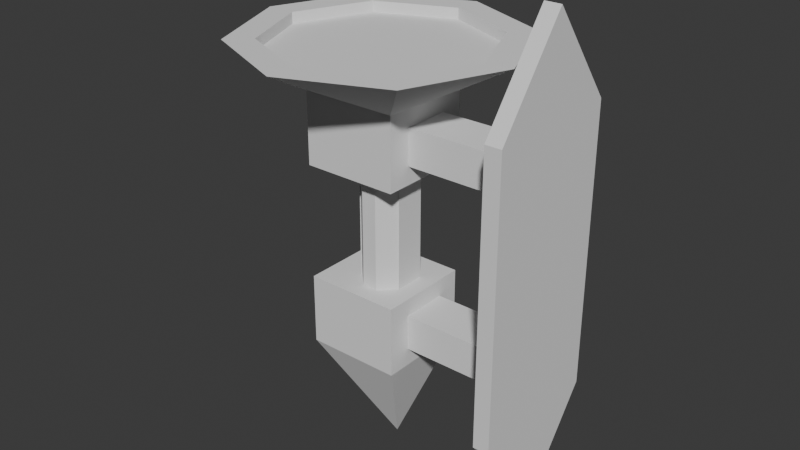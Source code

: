# Source: torch.blend  (saved by Blender 4.3.34; exported with 4.5.12 LTS)
import bpy
from mathutils import Matrix  # noqa: F401  (used for matrix-valued properties, if any)

bpy.ops.wm.read_factory_settings(use_empty=True)
scene = bpy.context.scene
scene.name = 'Scene'

# ---- collections
col_collection = bpy.data.collections.new('Collection'); scene.collection.children.link(col_collection)

# ---- world
world_world = bpy.data.worlds.new('World'); scene.world = world_world
world_world.use_nodes = True; world_world.node_tree.nodes.clear()
_N = world_world.node_tree.nodes; _L = world_world.node_tree.links
n0 = _N.new('ShaderNodeOutputWorld'); n0.name = 'World Output'; n0.location = (300, 300)
n1 = _N.new('ShaderNodeBackground'); n1.name = 'Background'; n1.location = (10, 300)
n1.inputs[0].default_value = (0.05088, 0.05088, 0.05088, 1.0)
_L.new(n1.outputs[0], n0.inputs[0])
n0.is_active_output = True
world_world.color = (0.05088, 0.05088, 0.05088)
world_world.sun_shadow_jitter_overblur = 0.0

# ---- meshes
me_plane = bpy.data.meshes.new('Plane')
me_plane.from_pydata([(-0.75, -0.75, 7.451e-09), (0.75, -0.75, 7.451e-09), (-0.75, 0.75, 7.451e-09), (0.75, 0.75, 7.451e-09), (-1.25, 0.0, -7.451e-09), (1.25, 0.0, -7.451e-09), (1.192e-07, -0.75, 7.451e-09), (1.192e-07, 0.75, 7.451e-09), (0.3, 0.0, -7.451e-09), (0.3, -0.3518, 1.49e-09), (0.6894, -0.3518, -1.361e-08), (0.6894, 0.0, 1.797e-08), (0.6894, 0.3518, -1.361e-08), (-1.192e-07, 0.0, -7.451e-09), (0.3, 0.3518, 1.49e-09), (-0.6894, 0.0, -4.243e-08), (-0.6894, -0.3518, 1.659e-08), (-0.3, 0.3518, 1.49e-09), (-0.6894, 0.3518, 1.659e-08), (-0.3, -0.3518, 1.49e-09), (-0.3, 0.0, -7.451e-09), (-0.6894, -1.913e-17, -0.1723), (-0.6894, -0.3518, -0.1723), (0.3, -0.3518, -0.1723), (0.6894, -0.3518, -0.1723), (0.6894, -1.913e-17, -0.1723), (0.6894, 0.3518, -0.1723), (-0.3, 0.3518, -0.1723), (-0.6894, 0.3518, -0.1723), (-0.3, -1.913e-17, -0.1723), (-0.3, -0.3518, -0.1723), (0.3, 0.3518, -0.1723), (0.3, -1.913e-17, -0.1723), (1.193e-07, -0.75, -0.1723), (-1.191e-07, -1.913e-17, -0.1723), (1.193e-07, 0.75, -0.1723), (0.75, -0.75, -0.1723), (1.25, -1.913e-17, -0.1723), (0.75, 0.75, -0.1723), (-1.25, -1.913e-17, -0.1723), (-0.75, -0.75, -0.1723), (-0.75, 0.75, -0.1723), (-0.5894, -1.913e-17, -0.3726), (-0.5894, -0.2518, -0.3726), (0.4, -0.2518, -0.3726), (0.5894, -0.2518, -0.3726), (0.5894, -1.913e-17, -0.3726), (0.5894, 0.2518, -0.3726), (-0.4, 0.2518, -0.3726), (-0.5894, 0.2518, -0.3726), (-0.4, -1.913e-17, -0.3726), (-0.4, -0.2518, -0.3726), (0.4, 0.2518, -0.3726), (0.4, -1.913e-17, -0.3726), (-0.6894, -1.913e-17, -0.3726), (-0.6894, -0.3518, -0.3726), (0.3, -0.3518, -0.3726), (0.6894, -0.3518, -0.3726), (0.6894, -1.913e-17, -0.3726), (0.6894, 0.3518, -0.3726), (-0.3, 0.3518, -0.3726), (-0.6894, 0.3518, -0.3726), (-0.3, -0.3518, -0.3726), (0.3, 0.3518, -0.3726), (0.3, -1.913e-17, -0.3726), (-0.3, -1.913e-17, -0.3726), (-0.5894, -1.913e-17, -1.355), (-0.5894, -0.2518, -1.355), (0.4, -0.2518, -1.355), (0.5894, -0.2518, -1.355), (0.5894, -1.913e-17, -1.355), (0.5894, 0.2518, -1.355), (-0.4, 0.2518, -1.355), (-0.5894, 0.2518, -1.355), (-0.4, -0.2518, -1.355), (0.4, 0.2518, -1.355), (0.4, -1.913e-17, -1.355), (-0.4, -1.913e-17, -1.355), (-0.6842, -3.506e-17, -1.355), (-0.6842, -0.5037, -1.355), (0.6842, -0.5037, -1.355), (0.6842, -6.209e-09, -1.355), (0.6842, 0.5037, -1.355), (-0.6842, 0.5037, -1.355), (-0.6842, -0.5037, -2.372), (0.6842, -0.5037, -2.372), (1.245, 1.49e-08, -1.702), (0.6842, 0.5037, -2.372), (-0.6842, 0.5037, -2.372), (0.3053, -0.5037, -1.355), (0.3053, -6.209e-09, -1.355), (0.3053, 0.5037, -1.355), (-0.3053, -0.5037, -1.355), (-0.3053, -3.506e-17, -1.355), (-0.3053, 0.5037, -1.355), (0.3053, -0.5037, -2.372), (0.3053, -6.209e-09, -2.372), (0.3053, 0.5037, -2.372), (-0.3053, -0.5037, -2.372), (-0.3053, -3.506e-17, -2.372), (-0.3053, 0.5037, -2.372), (0.3053, -0.3161, -1.708), (0.3053, -0.1506, -1.542), (-0.3053, 0.3161, -1.708), (-0.3053, 0.1506, -1.542), (-0.3053, -0.1506, -1.542), (-0.3053, -0.3161, -1.708), (0.3053, 0.1506, -1.542), (0.3053, 0.3161, -1.708), (0.3053, -0.1655, -1.542), (0.3053, 0.1655, -1.542), (-0.3053, 0.1655, -1.542), (-0.3053, -0.1655, -1.542), (0.3053, -0.1506, -2.036), (0.3053, -0.3161, -1.87), (-0.3053, 0.1506, -2.036), (-0.3053, 0.3161, -1.87), (-0.3053, -0.3161, -1.87), (-0.3053, -0.1506, -2.036), (0.3053, 0.3161, -1.87), (0.3053, 0.1506, -2.036), (0.3053, 0.1655, -2.036), (0.3053, -0.1655, -2.036), (-0.3053, -0.1655, -2.036), (-0.3053, 0.1655, -2.036), (1.245, 0.0, -1.702), (1.245, 0.0, -1.702), (1.245, 0.0, -1.702), (1.245, 0.0, -1.702), (-0.9348, -0.8079, -1.059), (-0.9348, 0.8079, -1.059), (-0.9348, 0.8079, -2.694), (-0.9348, -0.8079, -2.694), (-0.9348, 0.0, -0.7272), (-0.9348, 0.0, -3.027), (-0.9348, 1.149, -1.877), (-0.9348, -1.149, -1.877), (-0.9348, 0.0, -0.4238), (-0.9348, -1.022, -0.8441), (-0.9348, 0.0, -3.33), (-0.9348, -1.022, -2.91), (-0.9348, 1.453, -1.877), (-0.9348, 1.022, -0.8441), (-0.9348, -1.453, -1.877), (-0.9348, 1.022, -2.91), (-0.8768, 0.0, -0.7272), (-0.8768, -0.8079, -1.059), (-0.8768, 0.0, -3.027), (-0.8768, -0.8079, -2.694), (-0.8768, 1.149, -1.877), (-0.8768, 0.8079, -1.059), (-0.8768, -1.149, -1.877), (-0.8768, 0.8079, -2.694)], [], [(8, 11, 12, 14), (9, 10, 11, 8), (16, 19, 20, 15), (15, 20, 17, 18), (10, 9, 6, 1), (12, 11, 5, 3), (11, 10, 1, 5), (14, 12, 3, 7), (9, 8, 13, 6), (8, 14, 7, 13), (16, 15, 4, 0), (18, 17, 7, 2), (15, 18, 2, 4), (19, 16, 0, 6), (20, 19, 6, 13), (17, 20, 13, 7), (26, 59, 63, 31), (23, 56, 57, 24), (30, 62, 65, 29), (28, 61, 54, 21), (24, 36, 33, 23), (26, 38, 37, 25), (25, 37, 36, 24), (31, 35, 38, 26), (23, 33, 34, 32), (32, 34, 35, 31), (22, 40, 39, 21), (28, 41, 35, 27), (21, 39, 41, 28), (30, 33, 40, 22), (29, 34, 33, 30), (27, 35, 34, 29), (0, 40, 33, 6), (7, 35, 41, 2), (1, 36, 37, 5), (6, 33, 36, 1), (2, 41, 39, 4), (3, 38, 35, 7), (4, 39, 40, 0), (5, 37, 38, 3), (48, 72, 73, 49), (24, 57, 58, 25), (29, 65, 60, 27), (25, 58, 59, 26), (32, 64, 56, 23), (27, 60, 61, 28), (31, 63, 64, 32), (21, 54, 55, 22), (22, 55, 62, 30), (43, 67, 74, 51), (43, 55, 54, 42), (45, 57, 56, 44), (47, 59, 58, 46), (49, 61, 60, 48), (42, 54, 61, 49), (46, 58, 57, 45), (51, 62, 55, 43), (52, 63, 59, 47), (44, 56, 64, 53), (53, 64, 63, 52), (50, 65, 62, 51), (48, 60, 65, 50), (67, 79, 92, 74), (75, 91, 90, 76), (51, 74, 77, 50), (42, 66, 67, 43), (47, 71, 75, 52), (49, 73, 66, 42), (50, 77, 72, 48), (44, 68, 69, 45), (53, 76, 68, 44), (45, 69, 70, 46), (46, 70, 71, 47), (52, 75, 76, 53), (72, 94, 83, 73), (74, 92, 93, 77), (66, 78, 79, 67), (71, 82, 91, 75), (73, 83, 78, 66), (77, 93, 94, 72), (68, 89, 80, 69), (76, 90, 89, 68), (69, 80, 81, 70), (70, 81, 82, 71), (95, 96, 97, 87, 85), (99, 98, 84, 88, 100), (89, 95, 85, 80), (86, 126, 127, 128, 125), (81, 86, 125, 82), (79, 84, 98, 92), (94, 100, 88, 83), (144, 88, 139), (82, 87, 97, 91), (108, 107, 110, 109, 102, 101, 114, 113, 122, 121, 120, 119), (91, 97, 96, 95, 89, 90), (100, 94, 93, 92, 98, 99), (101, 106, 117, 114), (108, 119, 116, 103), (107, 108, 103, 104), (110, 111, 112, 109), (105, 106, 101, 102), (115, 116, 119, 120), (122, 123, 124, 121), (113, 114, 117, 118), (85, 127, 126, 80), (82, 125, 128, 87), (87, 128, 127, 85), (80, 126, 86, 81), (138, 143, 79), (142, 83, 141), (83, 142, 137), (130, 150, 145, 133), (140, 139, 84), (84, 139, 88), (79, 83, 137), (138, 79, 137), (83, 88, 141), (144, 141, 88), (79, 143, 84), (140, 84, 143), (129, 138, 137, 133), (134, 139, 140, 132), (130, 142, 141, 135), (136, 143, 138, 129), (133, 137, 142, 130), (131, 144, 139, 134), (135, 141, 144, 131), (132, 140, 143, 136), (151, 146, 145, 150, 149, 152, 147, 148), (135, 149, 150, 130), (133, 145, 146, 129), (136, 151, 148, 132), (134, 147, 152, 131), (129, 146, 151, 136), (132, 148, 147, 134), (131, 152, 149, 135)])
_uv = me_plane.uv_layers.new(name='UVMap')
_uv.uv.foreach_set('vector', [0.62, 0.5, 0.8558, 0.5, 0.8216, 0.8, 0.6638, 0.8, 0.6638, 0.2, 0.8216, 0.2, 0.8558, 0.5, 0.62, 0.5, 0.1784, 0.2, 0.3362, 0.2, 0.38, 0.5, 0.1442, 0.5, 0.1442, 0.5, 0.38, 0.5, 0.3362, 0.8, 0.1784, 0.8, 0.8216, 0.2, 0.6638, 0.2, 0.5, 0.0, 1.0, 0.0, 0.8216, 0.8, 0.8558, 0.5, 1.0, 0.5, 1.0, 1.0, 0.8558, 0.5, 0.8216, 0.2, 1.0, 0.0, 1.0, 0.5, 0.6638, 0.8, 0.8216, 0.8, 1.0, 1.0, 0.5, 1.0, 0.6638, 0.2, 0.62, 0.5, 0.5, 0.5, 0.5, 0.0, 0.62, 0.5, 0.6638, 0.8, 0.5, 1.0, 0.5, 0.5, 0.1784, 0.2, 0.1442, 0.5, 0.0, 0.5, 0.0, 0.0, 0.1784, 0.8, 0.3362, 0.8, 0.5, 1.0, 0.0, 1.0, 0.1442, 0.5, 0.1784, 0.8, 0.0, 1.0, 0.0, 0.5, 0.3362, 0.2, 0.1784, 0.2, 0.0, 0.0, 0.5, 0.0, 0.38, 0.5, 0.3362, 0.2, 0.5, 0.0, 0.5, 0.5, 0.3362, 0.8, 0.38, 0.5, 0.5, 0.5, 0.5, 1.0, 0.8216, 0.8, 0.8216, 0.8, 0.6638, 0.8, 0.6638, 0.8, 0.6638, 0.2, 0.6638, 0.2, 0.8216, 0.2, 0.8216, 0.2, 0.3362, 0.2, 0.3362, 0.2, 0.38, 0.5, 0.38, 0.5, 0.1784, 0.8, 0.1784, 0.8, 0.1442, 0.5, 0.1442, 0.5, 0.8216, 0.2, 1.0, 0.0, 0.5, 0.0, 0.6638, 0.2, 0.8216, 0.8, 1.0, 1.0, 1.0, 0.5, 0.8558, 0.5, 0.8558, 0.5, 1.0, 0.5, 1.0, 0.0, 0.8216, 0.2, 0.6638, 0.8, 0.5, 1.0, 1.0, 1.0, 0.8216, 0.8, 0.6638, 0.2, 0.5, 0.0, 0.5, 0.5, 0.62, 0.5, 0.62, 0.5, 0.5, 0.5, 0.5, 1.0, 0.6638, 0.8, 0.1784, 0.2, 0.0, 0.0, 0.0, 0.5, 0.1442, 0.5, 0.1784, 0.8, 0.0, 1.0, 0.5, 1.0, 0.3362, 0.8, 0.1442, 0.5, 0.0, 0.5, 0.0, 1.0, 0.1784, 0.8, 0.3362, 0.2, 0.5, 0.0, 0.0, 0.0, 0.1784, 0.2, 0.38, 0.5, 0.5, 0.5, 0.5, 0.0, 0.3362, 0.2, 0.3362, 0.8, 0.5, 1.0, 0.5, 0.5, 0.38, 0.5, 0.0, 0.0, 0.0, 0.0, 0.5, 0.0, 0.5, 0.0, 0.5, 1.0, 0.5, 1.0, 0.0, 1.0, 0.0, 1.0, 1.0, 0.0, 1.0, 0.0, 1.0, 0.5, 1.0, 0.5, 0.5, 0.0, 0.5, 0.0, 1.0, 0.0, 1.0, 0.0, 0.0, 1.0, 0.0, 1.0, 0.0, 0.5, 0.0, 0.5, 1.0, 1.0, 1.0, 1.0, 0.5, 1.0, 0.5, 1.0, 0.0, 0.5, 0.0, 0.5, 0.0, 0.0, 0.0, 0.0, 1.0, 0.5, 1.0, 0.5, 1.0, 1.0, 1.0, 1.0, 0.3007, 0.7147, 0.3007, 0.7147, 0.2159, 0.7147, 0.2159, 0.7147, 0.8216, 0.2, 0.8216, 0.2, 0.8558, 0.5, 0.8558, 0.5, 0.38, 0.5, 0.38, 0.5, 0.3362, 0.8, 0.3362, 0.8, 0.8558, 0.5, 0.8558, 0.5, 0.8216, 0.8, 0.8216, 0.8, 0.62, 0.5, 0.62, 0.5, 0.6638, 0.2, 0.6638, 0.2, 0.3362, 0.8, 0.3362, 0.8, 0.1784, 0.8, 0.1784, 0.8, 0.6638, 0.8, 0.6638, 0.8, 0.62, 0.5, 0.62, 0.5, 0.1442, 0.5, 0.1442, 0.5, 0.1784, 0.2, 0.1784, 0.2, 0.1784, 0.2, 0.1784, 0.2, 0.3362, 0.2, 0.3362, 0.2, 0.2159, 0.2853, 0.2159, 0.2853, 0.3007, 0.2853, 0.3007, 0.2853, 0.2159, 0.2853, 0.1784, 0.2, 0.1442, 0.5, 0.2064, 0.5, 0.7841, 0.2853, 0.8216, 0.2, 0.6638, 0.2, 0.6993, 0.2853, 0.7841, 0.7147, 0.8216, 0.8, 0.8558, 0.5, 0.7936, 0.5, 0.2159, 0.7147, 0.1784, 0.8, 0.3362, 0.8, 0.3007, 0.7147, 0.2064, 0.5, 0.1442, 0.5, 0.1784, 0.8, 0.2159, 0.7147, 0.7936, 0.5, 0.8558, 0.5, 0.8216, 0.2, 0.7841, 0.2853, 0.3007, 0.2853, 0.3362, 0.2, 0.1784, 0.2, 0.2159, 0.2853, 0.6993, 0.7147, 0.6638, 0.8, 0.8216, 0.8, 0.7841, 0.7147, 0.6993, 0.2853, 0.6638, 0.2, 0.62, 0.5, 0.6858, 0.5, 0.6858, 0.5, 0.62, 0.5, 0.6638, 0.8, 0.6993, 0.7147, 0.3142, 0.5, 0.38, 0.5, 0.3362, 0.2, 0.3007, 0.2853, 0.3007, 0.7147, 0.3362, 0.8, 0.38, 0.5, 0.3142, 0.5, 0.2159, 0.2853, 0.2159, 0.2853, 0.3007, 0.2853, 0.3007, 0.2853, 0.6993, 0.7147, 0.6993, 0.7147, 0.6858, 0.5, 0.6858, 0.5, 0.3007, 0.2853, 0.3007, 0.2853, 0.3142, 0.5, 0.3142, 0.5, 0.2064, 0.5, 0.2064, 0.5, 0.2159, 0.2853, 0.2159, 0.2853, 0.7841, 0.7147, 0.7841, 0.7147, 0.6993, 0.7147, 0.6993, 0.7147, 0.2159, 0.7147, 0.2159, 0.7147, 0.2064, 0.5, 0.2064, 0.5, 0.3142, 0.5, 0.3142, 0.5, 0.3007, 0.7147, 0.3007, 0.7147, 0.6993, 0.2853, 0.6993, 0.2853, 0.7841, 0.2853, 0.7841, 0.2853, 0.6858, 0.5, 0.6858, 0.5, 0.6993, 0.2853, 0.6993, 0.2853, 0.7841, 0.2853, 0.7841, 0.2853, 0.7936, 0.5, 0.7936, 0.5, 0.7936, 0.5, 0.7936, 0.5, 0.7841, 0.7147, 0.7841, 0.7147, 0.6993, 0.7147, 0.6993, 0.7147, 0.6858, 0.5, 0.6858, 0.5, 0.3007, 0.7147, 0.3007, 0.7147, 0.2159, 0.7147, 0.2159, 0.7147, 0.3007, 0.2853, 0.3007, 0.2853, 0.3142, 0.5, 0.3142, 0.5, 0.2064, 0.5, 0.2064, 0.5, 0.2159, 0.2853, 0.2159, 0.2853, 0.7841, 0.7147, 0.7841, 0.7147, 0.6993, 0.7147, 0.6993, 0.7147, 0.2159, 0.7147, 0.2159, 0.7147, 0.2064, 0.5, 0.2064, 0.5, 0.3142, 0.5, 0.3142, 0.5, 0.3007, 0.7147, 0.3007, 0.7147, 0.6993, 0.2853, 0.6993, 0.2853, 0.7841, 0.2853, 0.7841, 0.2853, 0.6858, 0.5, 0.6858, 0.5, 0.6993, 0.2853, 0.6993, 0.2853, 0.7841, 0.2853, 0.7841, 0.2853, 0.7936, 0.5, 0.7936, 0.5, 0.7936, 0.5, 0.7936, 0.5, 0.7841, 0.7147, 0.7841, 0.7147, 0.6993, 0.2853, 0.6858, 0.5, 0.6993, 0.7147, 0.7841, 0.7147, 0.7841, 0.2853, 0.3142, 0.5, 0.3007, 0.2853, 0.2159, 0.2853, 0.2159, 0.7147, 0.3007, 0.7147, 0.6993, 0.2853, 0.6993, 0.2853, 0.7841, 0.2853, 0.7841, 0.2853, 0.7936, 0.5, 0.7841, 0.2853, 0.7841, 0.2853, 0.7841, 0.7147, 0.7841, 0.7147, 0.7936, 0.5, 0.7936, 0.5, 0.7841, 0.7147, 0.7841, 0.7147, 0.2159, 0.2853, 0.2159, 0.2853, 0.3007, 0.2853, 0.3007, 0.2853, 0.3007, 0.7147, 0.3007, 0.7147, 0.2159, 0.7147, 0.2159, 0.7147, 0.2159, 0.7147, 0.2159, 0.7147, 0.2159, 0.5, 0.7841, 0.7147, 0.7841, 0.7147, 0.6993, 0.7147, 0.6993, 0.7147, 0.6943, 0.6348, 0.6899, 0.5642, 0.6903, 0.5706, 0.6903, 0.4294, 0.6899, 0.4358, 0.6943, 0.3652, 0.6943, 0.3652, 0.6899, 0.4358, 0.6903, 0.4294, 0.6903, 0.5706, 0.6899, 0.5642, 0.6943, 0.6348, 0.6993, 0.7147, 0.6993, 0.7147, 0.6858, 0.5, 0.6993, 0.2853, 0.6993, 0.2853, 0.6858, 0.5, 0.3007, 0.7147, 0.3007, 0.7147, 0.3142, 0.5, 0.3007, 0.2853, 0.3007, 0.2853, 0.3142, 0.5, 0.6943, 0.3652, 0.3057, 0.3652, 0.3057, 0.3652, 0.6943, 0.3652, 0.6943, 0.6348, 0.6943, 0.6348, 0.3057, 0.6348, 0.3057, 0.6348, 0.6899, 0.5642, 0.6943, 0.6348, 0.3057, 0.6348, 0.3101, 0.5642, 0.6903, 0.5706, 0.3097, 0.5706, 0.3097, 0.4294, 0.6903, 0.4294, 0.3101, 0.4358, 0.3057, 0.3652, 0.6943, 0.3652, 0.6899, 0.4358, 0.3101, 0.5642, 0.3057, 0.6348, 0.6943, 0.6348, 0.6899, 0.5642, 0.6903, 0.4294, 0.3097, 0.4294, 0.3097, 0.5706, 0.6903, 0.5706, 0.6899, 0.4358, 0.6943, 0.3652, 0.3057, 0.3652, 0.3101, 0.4358, 0.7841, 0.2853, 0.7841, 0.2853, 0.7841, 0.2853, 0.7841, 0.2853, 0.7841, 0.7147, 0.7841, 0.7147, 0.7841, 0.7147, 0.7841, 0.7147, 0.7841, 0.7147, 0.7841, 0.7147, 0.7841, 0.2853, 0.7841, 0.2853, 0.7841, 0.2853, 0.7841, 0.2853, 0.7936, 0.5, 0.7936, 0.5, 0.2159, 0.2853, 0.2159, 0.2853, 0.2159, 0.2853, 0.2159, 0.7147, 0.2159, 0.7147, 0.2159, 0.7147, 0.2159, 0.7147, 0.2159, 0.7147, 0.2159, 0.5, 0.2159, 0.6604, 0.2159, 0.6604, 0.2159, 0.5, 0.2159, 0.5, 0.2159, 0.2853, 0.2159, 0.5, 0.2159, 0.2853, 0.2159, 0.2853, 0.2159, 0.5, 0.2159, 0.7147, 0.0, 0.0, 0.2159, 0.7147, 0.2159, 0.5, 0.2159, 0.2853, 0.2159, 0.2853, 0.2159, 0.5, 0.2159, 0.7147, 0.2159, 0.7147, 0.2159, 0.7147, 0.2159, 0.7147, 0.2159, 0.7147, 0.2159, 0.7147, 0.2159, 0.2853, 0.2159, 0.2853, 0.2159, 0.2853, 0.2159, 0.2853, 0.2159, 0.2853, 0.2159, 0.2853, 0.2159, 0.3396, 0.2159, 0.2853, 0.2159, 0.5, 0.2159, 0.5, 0.2159, 0.5, 0.2159, 0.5, 0.2159, 0.2853, 0.2159, 0.3396, 0.2159, 0.6604, 0.2159, 0.7147, 0.2159, 0.7147, 0.2159, 0.683, 0.2159, 0.317, 0.2159, 0.2853, 0.2159, 0.2853, 0.2159, 0.3396, 0.2159, 0.5, 0.2159, 0.5, 0.2159, 0.7147, 0.2159, 0.6604, 0.2159, 0.6604, 0.2159, 0.7147, 0.2159, 0.5, 0.2159, 0.5, 0.2159, 0.683, 0.2159, 0.7147, 0.2159, 0.7147, 0.2159, 0.6604, 0.2159, 0.3396, 0.2159, 0.2853, 0.2159, 0.2853, 0.2159, 0.317, 0.2159, 0.317, 0.2159, 0.3396, 0.2159, 0.5, 0.2159, 0.6604, 0.2159, 0.683, 0.2159, 0.6604, 0.2159, 0.5, 0.2159, 0.3396, 0.2159, 0.683, 0.2159, 0.683, 0.2159, 0.6604, 0.2159, 0.6604, 0.2159, 0.5, 0.2159, 0.5, 0.2159, 0.3396, 0.2159, 0.3396, 0.2159, 0.317, 0.2159, 0.317, 0.2159, 0.3396, 0.2159, 0.3396, 0.2159, 0.5, 0.2159, 0.5, 0.2159, 0.6604, 0.2159, 0.6604, 0.2159, 0.3396, 0.2159, 0.3396, 0.2159, 0.317, 0.2159, 0.317, 0.2159, 0.3396, 0.2159, 0.3396, 0.2159, 0.5, 0.2159, 0.5, 0.2159, 0.6604, 0.2159, 0.6604, 0.2159, 0.683, 0.2159, 0.683])
me_plane.update()

# ---- objects
ob_plane = bpy.data.objects.new('Plane', me_plane)

# ---- transforms, parenting, visibility, modifiers, constraints
ob_plane.location = (-0.09797, 0.0, 3.0)
ob_plane.rotation_euler = (-0.0, 1.571, 0.0)
ob_plane.scale = (0.4, 0.2, 0.2)

# ---- collection membership
col_collection.objects.link(ob_plane)

# ---- scene / render settings (as saved in the file)
scene.frame_start = 1; scene.frame_end = 250; scene.frame_set(1)
scene.render.engine = 'BLENDER_EEVEE_NEXT'
bpy.context.view_layer.update()

# ---- added for rendering (the .blend has no active camera and no usable light): camera, sun
cam_auto = bpy.data.cameras.new('AutoCamera')
cam_auto.lens = 50.0
cam_auto.sensor_width = 36.0
cam_auto.clip_end = 1000.0
ob_auto_camera = bpy.data.objects.new('AutoCamera', cam_auto)
scene.collection.objects.link(ob_auto_camera)
ob_auto_camera.location = (0.803917, -1.48186, 3.98791)
ob_auto_camera.rotation_euler = (1.09748, -7.21219e-08, 0.694738)
scene.camera = ob_auto_camera
light_auto_sun = bpy.data.lights.new('AutoSun', 'SUN')
light_auto_sun.energy = 3.0
light_auto_sun.angle = 0.0523599
ob_auto_sun = bpy.data.objects.new('AutoSun', light_auto_sun)
scene.collection.objects.link(ob_auto_sun)
ob_auto_sun.rotation_euler = (0.872665, 0.174533, 0.523599)
bpy.context.view_layer.update()
